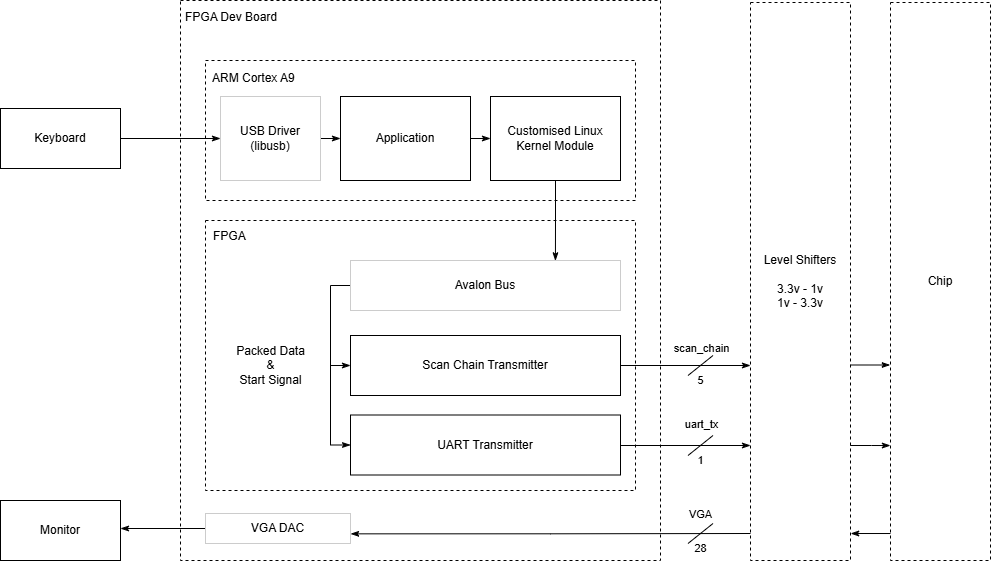

The diagram above was exported from draw.io. Its source (the exported page's mxGraphModel, read from the mxfile embedded in the PNG):
<mxGraphModel dx="786" dy="425" grid="1" gridSize="10" guides="1" tooltips="1" connect="1" arrows="1" fold="1" page="1" pageScale="1" pageWidth="827" pageHeight="1169" math="0" shadow="0">
  <root>
    <mxCell id="0" />
    <mxCell id="1" parent="0" />
    <mxCell id="bvCrOf-YTKq4Q6BEddeo-28" parent="1" style="rounded=0;whiteSpace=wrap;html=1;dashed=1;" value="Level Shifters&lt;div&gt;&lt;br&gt;&lt;/div&gt;&lt;div&gt;3.3v - 1v&lt;/div&gt;&lt;div&gt;1v - 3.3v&lt;/div&gt;" vertex="1">
      <mxGeometry height="558" width="100" x="850" y="142" as="geometry" />
    </mxCell>
    <mxCell id="bvCrOf-YTKq4Q6BEddeo-1" parent="1" style="rounded=0;whiteSpace=wrap;html=1;dashed=1;" value="" vertex="1">
      <mxGeometry height="560" width="480" x="280" y="140" as="geometry" />
    </mxCell>
    <mxCell id="bvCrOf-YTKq4Q6BEddeo-2" parent="1" style="text;html=1;align=left;verticalAlign=middle;whiteSpace=wrap;rounded=0;" value="FPGA Dev Board" vertex="1">
      <mxGeometry height="30" width="100" x="283" y="142" as="geometry" />
    </mxCell>
    <mxCell id="bvCrOf-YTKq4Q6BEddeo-3" parent="1" style="rounded=0;whiteSpace=wrap;html=1;dashed=1;" value="" vertex="1">
      <mxGeometry height="140" width="430" x="305" y="200" as="geometry" />
    </mxCell>
    <mxCell id="bvCrOf-YTKq4Q6BEddeo-4" parent="1" style="text;html=1;align=left;verticalAlign=middle;whiteSpace=wrap;rounded=0;" value="ARM Cortex A9" vertex="1">
      <mxGeometry height="30" width="90" x="310" y="203" as="geometry" />
    </mxCell>
    <mxCell id="bvCrOf-YTKq4Q6BEddeo-5" parent="1" style="rounded=0;whiteSpace=wrap;html=1;dashed=1;" value="" vertex="1">
      <mxGeometry height="270" width="430" x="305" y="360" as="geometry" />
    </mxCell>
    <mxCell id="bvCrOf-YTKq4Q6BEddeo-6" parent="1" style="text;html=1;align=left;verticalAlign=middle;whiteSpace=wrap;rounded=0;" value="FPGA" vertex="1">
      <mxGeometry height="30" width="60" x="311" y="361" as="geometry" />
    </mxCell>
    <mxCell id="bvCrOf-YTKq4Q6BEddeo-10" edge="1" parent="1" source="bvCrOf-YTKq4Q6BEddeo-7" style="edgeStyle=orthogonalEdgeStyle;rounded=0;orthogonalLoop=1;jettySize=auto;html=1;exitX=1;exitY=0.5;exitDx=0;exitDy=0;entryX=0;entryY=0.5;entryDx=0;entryDy=0;endArrow=classicThin;endFill=1;" target="bvCrOf-YTKq4Q6BEddeo-8">
      <mxGeometry relative="1" as="geometry" />
    </mxCell>
    <mxCell id="bvCrOf-YTKq4Q6BEddeo-11" edge="1" parent="1" source="bvCrOf-YTKq4Q6BEddeo-7" style="edgeStyle=orthogonalEdgeStyle;rounded=0;orthogonalLoop=1;jettySize=auto;html=1;exitX=0;exitY=0.5;exitDx=0;exitDy=0;endArrow=none;endFill=0;startArrow=classicThin;startFill=1;">
      <mxGeometry relative="1" as="geometry">
        <mxPoint x="220" y="278" as="targetPoint" />
      </mxGeometry>
    </mxCell>
    <mxCell id="bvCrOf-YTKq4Q6BEddeo-7" parent="1" style="rounded=0;whiteSpace=wrap;html=1;strokeColor=#CCCCCC;" value="USB Driver&lt;div&gt;(libusb)&lt;/div&gt;" vertex="1">
      <mxGeometry height="84" width="100" x="320" y="236" as="geometry" />
    </mxCell>
    <mxCell id="bvCrOf-YTKq4Q6BEddeo-14" edge="1" parent="1" source="bvCrOf-YTKq4Q6BEddeo-8" style="edgeStyle=orthogonalEdgeStyle;rounded=0;orthogonalLoop=1;jettySize=auto;html=1;exitX=1;exitY=0.5;exitDx=0;exitDy=0;entryX=0;entryY=0.5;entryDx=0;entryDy=0;endArrow=classicThin;endFill=1;" target="bvCrOf-YTKq4Q6BEddeo-9">
      <mxGeometry relative="1" as="geometry" />
    </mxCell>
    <mxCell id="bvCrOf-YTKq4Q6BEddeo-8" parent="1" style="rounded=0;whiteSpace=wrap;html=1;" value="Application" vertex="1">
      <mxGeometry height="84" width="130" x="440" y="236" as="geometry" />
    </mxCell>
    <mxCell id="bvCrOf-YTKq4Q6BEddeo-24" edge="1" parent="1" source="bvCrOf-YTKq4Q6BEddeo-9" style="edgeStyle=orthogonalEdgeStyle;rounded=0;orthogonalLoop=1;jettySize=auto;html=1;exitX=0.5;exitY=1;exitDx=0;exitDy=0;entryX=0.759;entryY=0.006;entryDx=0;entryDy=0;entryPerimeter=0;endArrow=classicThin;endFill=1;" target="bvCrOf-YTKq4Q6BEddeo-16">
      <mxGeometry relative="1" as="geometry" />
    </mxCell>
    <mxCell id="bvCrOf-YTKq4Q6BEddeo-9" parent="1" style="rounded=0;whiteSpace=wrap;html=1;" value="Customised Linux Kernel Module" vertex="1">
      <mxGeometry height="84" width="130" x="590" y="236" as="geometry" />
    </mxCell>
    <mxCell id="bvCrOf-YTKq4Q6BEddeo-12" parent="1" style="rounded=0;whiteSpace=wrap;html=1;" value="Keyboard" vertex="1">
      <mxGeometry height="60" width="120" x="100" y="248" as="geometry" />
    </mxCell>
    <mxCell id="bvCrOf-YTKq4Q6BEddeo-25" edge="1" parent="1" source="bvCrOf-YTKq4Q6BEddeo-16" style="edgeStyle=orthogonalEdgeStyle;rounded=0;orthogonalLoop=1;jettySize=auto;html=1;exitX=0;exitY=0.5;exitDx=0;exitDy=0;entryX=0;entryY=0.5;entryDx=0;entryDy=0;endArrow=classicThin;endFill=1;" target="bvCrOf-YTKq4Q6BEddeo-21">
      <mxGeometry relative="1" as="geometry" />
    </mxCell>
    <mxCell id="bvCrOf-YTKq4Q6BEddeo-16" parent="1" style="rounded=0;whiteSpace=wrap;html=1;strokeColor=#CCCCCC;" value="Avalon Bus" vertex="1">
      <mxGeometry height="50" width="270" x="450" y="400" as="geometry" />
    </mxCell>
    <mxCell id="bvCrOf-YTKq4Q6BEddeo-27" edge="1" parent="1" source="bvCrOf-YTKq4Q6BEddeo-21" style="edgeStyle=orthogonalEdgeStyle;rounded=0;orthogonalLoop=1;jettySize=auto;html=1;exitX=1;exitY=0.5;exitDx=0;exitDy=0;endArrow=classicThin;endFill=1;">
      <mxGeometry relative="1" as="geometry">
        <mxPoint x="850" y="505" as="targetPoint" />
      </mxGeometry>
    </mxCell>
    <mxCell id="bvCrOf-YTKq4Q6BEddeo-21" parent="1" style="rounded=0;whiteSpace=wrap;html=1;" value="Scan Chain Transmitter" vertex="1">
      <mxGeometry height="60" width="270" x="450" y="475" as="geometry" />
    </mxCell>
    <mxCell id="bvCrOf-YTKq4Q6BEddeo-26" edge="1" parent="1" source="bvCrOf-YTKq4Q6BEddeo-22" style="edgeStyle=orthogonalEdgeStyle;rounded=0;orthogonalLoop=1;jettySize=auto;html=1;exitX=0;exitY=0.5;exitDx=0;exitDy=0;startArrow=classicThin;startFill=1;endArrow=none;endFill=0;">
      <mxGeometry relative="1" as="geometry">
        <mxPoint x="430" y="500" as="targetPoint" />
      </mxGeometry>
    </mxCell>
    <mxCell id="bvCrOf-YTKq4Q6BEddeo-22" parent="1" style="rounded=0;whiteSpace=wrap;html=1;" value="UART Transmitter" vertex="1">
      <mxGeometry height="60" width="270" x="450" y="554.5" as="geometry" />
    </mxCell>
    <mxCell id="bvCrOf-YTKq4Q6BEddeo-29" edge="1" parent="1" style="edgeStyle=orthogonalEdgeStyle;rounded=0;orthogonalLoop=1;jettySize=auto;html=1;exitX=1;exitY=0.5;exitDx=0;exitDy=0;endArrow=classicThin;endFill=1;">
      <mxGeometry relative="1" as="geometry">
        <mxPoint x="720" y="585" as="sourcePoint" />
        <mxPoint x="850" y="585" as="targetPoint" />
      </mxGeometry>
    </mxCell>
    <mxCell id="bvCrOf-YTKq4Q6BEddeo-30" connectable="0" parent="bvCrOf-YTKq4Q6BEddeo-29" style="edgeLabel;html=1;align=center;verticalAlign=middle;resizable=0;points=[];" value="uart_tx" vertex="1">
      <mxGeometry relative="1" x="0.0127" as="geometry">
        <mxPoint x="14" y="-22" as="offset" />
      </mxGeometry>
    </mxCell>
    <mxCell id="bvCrOf-YTKq4Q6BEddeo-32" connectable="0" parent="1" style="edgeLabel;html=1;align=center;verticalAlign=middle;resizable=0;points=[];" value="scan_chain" vertex="1">
      <mxGeometry x="800" y="490" as="geometry">
        <mxPoint y="-3" as="offset" />
      </mxGeometry>
    </mxCell>
    <mxCell id="bvCrOf-YTKq4Q6BEddeo-33" edge="1" parent="1" style="endArrow=none;html=1;rounded=0;" value="">
      <mxGeometry height="50" relative="1" width="50" as="geometry">
        <mxPoint x="787.5" y="515" as="sourcePoint" />
        <mxPoint x="812.5" y="495" as="targetPoint" />
      </mxGeometry>
    </mxCell>
    <mxCell id="bvCrOf-YTKq4Q6BEddeo-35" parent="1" style="text;html=1;align=center;verticalAlign=middle;resizable=0;points=[];autosize=1;strokeColor=none;fillColor=none;" value="&lt;font style=&quot;font-size: 11px;&quot;&gt;5&lt;/font&gt;" vertex="1">
      <mxGeometry height="30" width="30" x="785" y="505" as="geometry" />
    </mxCell>
    <mxCell id="bvCrOf-YTKq4Q6BEddeo-36" edge="1" parent="1" style="endArrow=none;html=1;rounded=0;" value="">
      <mxGeometry height="50" relative="1" width="50" as="geometry">
        <mxPoint x="787.5" y="595" as="sourcePoint" />
        <mxPoint x="812.5" y="575" as="targetPoint" />
      </mxGeometry>
    </mxCell>
    <mxCell id="bvCrOf-YTKq4Q6BEddeo-37" parent="1" style="text;html=1;align=center;verticalAlign=middle;resizable=0;points=[];autosize=1;strokeColor=none;fillColor=none;" value="&lt;span style=&quot;font-size: 11px;&quot;&gt;1&lt;/span&gt;" vertex="1">
      <mxGeometry height="30" width="30" x="785" y="585" as="geometry" />
    </mxCell>
    <mxCell id="bvCrOf-YTKq4Q6BEddeo-38" parent="1" style="rounded=0;whiteSpace=wrap;html=1;dashed=1;" value="Chip" vertex="1">
      <mxGeometry height="558" width="100" x="990" y="142" as="geometry" />
    </mxCell>
    <mxCell id="bvCrOf-YTKq4Q6BEddeo-39" edge="1" parent="1" style="edgeStyle=orthogonalEdgeStyle;rounded=0;orthogonalLoop=1;jettySize=auto;html=1;exitX=1;exitY=0.5;exitDx=0;exitDy=0;endArrow=classicThin;endFill=1;entryX=-0.004;entryY=0.65;entryDx=0;entryDy=0;entryPerimeter=0;" target="bvCrOf-YTKq4Q6BEddeo-38">
      <mxGeometry relative="1" as="geometry">
        <mxPoint x="950" y="504.5" as="sourcePoint" />
        <mxPoint x="1080" y="504.5" as="targetPoint" />
      </mxGeometry>
    </mxCell>
    <mxCell id="bvCrOf-YTKq4Q6BEddeo-42" edge="1" parent="1" style="edgeStyle=orthogonalEdgeStyle;rounded=0;orthogonalLoop=1;jettySize=auto;html=1;exitX=1;exitY=0.5;exitDx=0;exitDy=0;endArrow=classicThin;endFill=1;entryX=-0.001;entryY=0.794;entryDx=0;entryDy=0;entryPerimeter=0;" target="bvCrOf-YTKq4Q6BEddeo-38">
      <mxGeometry relative="1" as="geometry">
        <Array as="points">
          <mxPoint x="950" y="585" />
          <mxPoint x="971" y="585" />
        </Array>
        <mxPoint x="950" y="584" as="sourcePoint" />
        <mxPoint x="990" y="584.5" as="targetPoint" />
      </mxGeometry>
    </mxCell>
    <mxCell id="bvCrOf-YTKq4Q6BEddeo-44" edge="1" parent="1" style="edgeStyle=orthogonalEdgeStyle;rounded=0;orthogonalLoop=1;jettySize=auto;html=1;exitX=1.002;exitY=0.948;exitDx=0;exitDy=0;endArrow=none;endFill=0;startArrow=classicThin;startFill=1;exitPerimeter=0;">
      <mxGeometry relative="1" as="geometry">
        <Array as="points" />
        <mxPoint x="950.2" y="673.0039999999999" as="sourcePoint" />
        <mxPoint x="990" y="673.02" as="targetPoint" />
      </mxGeometry>
    </mxCell>
    <mxCell id="bvCrOf-YTKq4Q6BEddeo-46" edge="1" parent="1" source="bvCrOf-YTKq4Q6BEddeo-50" style="edgeStyle=orthogonalEdgeStyle;rounded=0;orthogonalLoop=1;jettySize=auto;html=1;exitX=1.001;exitY=0.678;exitDx=0;exitDy=0;endArrow=none;endFill=0;startArrow=classicThin;startFill=1;exitPerimeter=0;">
      <mxGeometry relative="1" as="geometry">
        <mxPoint x="720" y="673" as="sourcePoint" />
        <mxPoint x="850" y="673" as="targetPoint" />
      </mxGeometry>
    </mxCell>
    <mxCell id="bvCrOf-YTKq4Q6BEddeo-47" connectable="0" parent="bvCrOf-YTKq4Q6BEddeo-46" style="edgeLabel;html=1;align=center;verticalAlign=middle;resizable=0;points=[];" value="VGA" vertex="1">
      <mxGeometry relative="1" x="0.0127" as="geometry">
        <mxPoint x="147" y="-20" as="offset" />
      </mxGeometry>
    </mxCell>
    <mxCell id="bvCrOf-YTKq4Q6BEddeo-48" edge="1" parent="1" style="endArrow=none;html=1;rounded=0;" value="">
      <mxGeometry height="50" relative="1" width="50" as="geometry">
        <mxPoint x="787.5" y="683" as="sourcePoint" />
        <mxPoint x="812.5" y="663" as="targetPoint" />
      </mxGeometry>
    </mxCell>
    <mxCell id="bvCrOf-YTKq4Q6BEddeo-49" parent="1" style="text;html=1;align=center;verticalAlign=middle;resizable=0;points=[];autosize=1;strokeColor=none;fillColor=none;" value="&lt;span style=&quot;font-size: 11px;&quot;&gt;28&lt;/span&gt;" vertex="1">
      <mxGeometry height="30" width="40" x="780" y="673" as="geometry" />
    </mxCell>
    <mxCell id="bvCrOf-YTKq4Q6BEddeo-51" edge="1" parent="1" source="bvCrOf-YTKq4Q6BEddeo-50" style="edgeStyle=orthogonalEdgeStyle;rounded=0;orthogonalLoop=1;jettySize=auto;html=1;exitX=0;exitY=0.5;exitDx=0;exitDy=0;endArrow=classicThin;endFill=1;">
      <mxGeometry relative="1" as="geometry">
        <mxPoint x="220" y="668" as="targetPoint" />
      </mxGeometry>
    </mxCell>
    <mxCell id="bvCrOf-YTKq4Q6BEddeo-50" parent="1" style="rounded=0;whiteSpace=wrap;html=1;strokeColor=#CCCCCC;" value="VGA DAC" vertex="1">
      <mxGeometry height="30" width="145" x="305" y="653" as="geometry" />
    </mxCell>
    <mxCell id="bvCrOf-YTKq4Q6BEddeo-52" parent="1" style="rounded=0;whiteSpace=wrap;html=1;" value="Monitor" vertex="1">
      <mxGeometry height="60" width="120" x="100" y="640" as="geometry" />
    </mxCell>
    <mxCell id="bvCrOf-YTKq4Q6BEddeo-53" parent="1" style="text;html=1;align=center;verticalAlign=middle;whiteSpace=wrap;rounded=0;" value="Packed Data&lt;div&gt;&amp;amp;&lt;/div&gt;&lt;div&gt;Start Signal&lt;/div&gt;" vertex="1">
      <mxGeometry height="140" width="87" x="326.5" y="435" as="geometry" />
    </mxCell>
  </root>
</mxGraphModel>